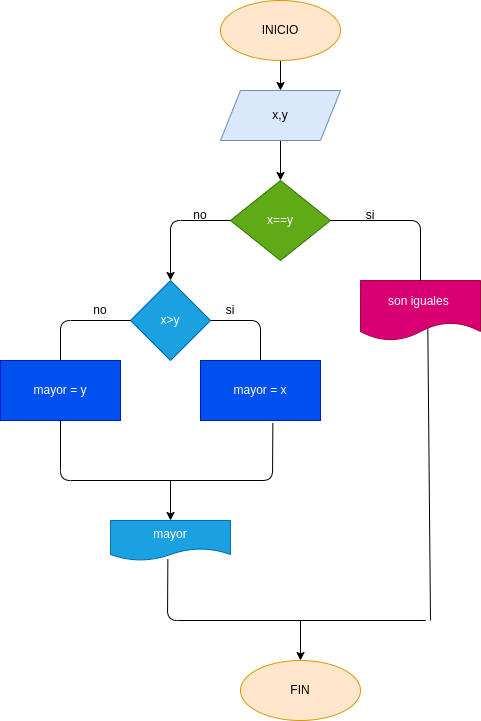

The diagram above was exported from draw.io. Its source (the exported page's mxGraphModel, read from the mxfile embedded in the PNG):
<mxGraphModel dx="1309" dy="303" grid="1" gridSize="10" guides="1" tooltips="1" connect="1" arrows="1" fold="1" page="1" pageScale="1" pageWidth="827" pageHeight="1169" math="0" shadow="0">
  <root>
    <mxCell id="0" />
    <mxCell id="1" parent="0" />
    <mxCell id="3" style="edgeStyle=none;html=1;" parent="1" source="2" target="4" edge="1">
      <mxGeometry relative="1" as="geometry">
        <mxPoint x="260" y="100" as="targetPoint" />
      </mxGeometry>
    </mxCell>
    <mxCell id="2" value="INICIO" style="ellipse;whiteSpace=wrap;html=1;fillColor=#ffe6cc;strokeColor=#d79b00;" parent="1" vertex="1">
      <mxGeometry x="200" width="120" height="60" as="geometry" />
    </mxCell>
    <mxCell id="5" style="edgeStyle=none;html=1;" parent="1" source="4" edge="1">
      <mxGeometry relative="1" as="geometry">
        <mxPoint x="260" y="180" as="targetPoint" />
      </mxGeometry>
    </mxCell>
    <mxCell id="4" value="x,y" style="shape=parallelogram;perimeter=parallelogramPerimeter;whiteSpace=wrap;html=1;fixedSize=1;fillColor=#dae8fc;strokeColor=#6c8ebf;" parent="1" vertex="1">
      <mxGeometry x="200" y="90" width="120" height="50" as="geometry" />
    </mxCell>
    <mxCell id="30" value="x==y" style="rhombus;whiteSpace=wrap;html=1;fillColor=#60a917;fontColor=#ffffff;strokeColor=#2D7600;" vertex="1" parent="1">
      <mxGeometry x="210" y="180" width="100" height="80" as="geometry" />
    </mxCell>
    <mxCell id="33" value="son iguales&amp;nbsp;" style="shape=document;whiteSpace=wrap;html=1;boundedLbl=1;fillColor=#d80073;fontColor=#ffffff;strokeColor=#A50040;" vertex="1" parent="1">
      <mxGeometry x="340" y="280" width="120" height="60" as="geometry" />
    </mxCell>
    <mxCell id="34" value="x&amp;gt;y" style="rhombus;whiteSpace=wrap;html=1;fillColor=#1ba1e2;fontColor=#ffffff;strokeColor=#006EAF;" vertex="1" parent="1">
      <mxGeometry x="110" y="280" width="80" height="80" as="geometry" />
    </mxCell>
    <mxCell id="35" value="" style="endArrow=none;html=1;exitX=1;exitY=0.5;exitDx=0;exitDy=0;" edge="1" parent="1" source="34">
      <mxGeometry width="50" height="50" relative="1" as="geometry">
        <mxPoint x="180" y="330" as="sourcePoint" />
        <mxPoint x="240" y="360" as="targetPoint" />
        <Array as="points">
          <mxPoint x="240" y="320" />
          <mxPoint x="240" y="360" />
        </Array>
      </mxGeometry>
    </mxCell>
    <mxCell id="36" value="mayor = x" style="rounded=0;whiteSpace=wrap;html=1;fillColor=#0050ef;fontColor=#ffffff;strokeColor=#001DBC;" vertex="1" parent="1">
      <mxGeometry x="180" y="360" width="120" height="60" as="geometry" />
    </mxCell>
    <mxCell id="37" value="" style="endArrow=classic;html=1;exitX=0;exitY=0.5;exitDx=0;exitDy=0;entryX=0.5;entryY=0;entryDx=0;entryDy=0;" edge="1" parent="1" source="30" target="34">
      <mxGeometry width="50" height="50" relative="1" as="geometry">
        <mxPoint x="150" y="380" as="sourcePoint" />
        <mxPoint x="200" y="330" as="targetPoint" />
        <Array as="points">
          <mxPoint x="150" y="220" />
        </Array>
      </mxGeometry>
    </mxCell>
    <mxCell id="38" value="no" style="text;html=1;strokeColor=none;fillColor=none;align=center;verticalAlign=middle;whiteSpace=wrap;rounded=0;" vertex="1" parent="1">
      <mxGeometry x="150" y="200" width="60" height="30" as="geometry" />
    </mxCell>
    <mxCell id="40" value="" style="edgeStyle=none;html=1;endArrow=none;entryX=0.5;entryY=0;entryDx=0;entryDy=0;" edge="1" parent="1" source="30" target="33">
      <mxGeometry relative="1" as="geometry">
        <mxPoint x="330" y="216.5" as="targetPoint" />
        <mxPoint x="310" y="220" as="sourcePoint" />
        <Array as="points">
          <mxPoint x="400" y="220" />
        </Array>
      </mxGeometry>
    </mxCell>
    <mxCell id="41" value="si" style="text;html=1;strokeColor=none;fillColor=none;align=center;verticalAlign=middle;whiteSpace=wrap;rounded=0;" vertex="1" parent="1">
      <mxGeometry x="320" y="200" width="60" height="30" as="geometry" />
    </mxCell>
    <mxCell id="42" value="" style="endArrow=none;html=1;entryX=0;entryY=0.5;entryDx=0;entryDy=0;" edge="1" parent="1" target="34">
      <mxGeometry width="50" height="50" relative="1" as="geometry">
        <mxPoint x="40" y="360" as="sourcePoint" />
        <mxPoint x="80" y="320" as="targetPoint" />
        <Array as="points">
          <mxPoint x="40" y="320" />
        </Array>
      </mxGeometry>
    </mxCell>
    <mxCell id="43" value="mayor = y" style="rounded=0;whiteSpace=wrap;html=1;fillColor=#0050ef;fontColor=#ffffff;strokeColor=#001DBC;" vertex="1" parent="1">
      <mxGeometry x="-20" y="360" width="120" height="60" as="geometry" />
    </mxCell>
    <mxCell id="44" value="" style="endArrow=none;html=1;exitX=0.603;exitY=1.045;exitDx=0;exitDy=0;exitPerimeter=0;" edge="1" parent="1" source="36">
      <mxGeometry width="50" height="50" relative="1" as="geometry">
        <mxPoint x="130" y="460" as="sourcePoint" />
        <mxPoint x="80" y="480" as="targetPoint" />
        <Array as="points">
          <mxPoint x="252" y="480" />
        </Array>
      </mxGeometry>
    </mxCell>
    <mxCell id="46" value="" style="endArrow=none;html=1;entryX=0.5;entryY=1;entryDx=0;entryDy=0;" edge="1" parent="1" target="43">
      <mxGeometry width="50" height="50" relative="1" as="geometry">
        <mxPoint x="100" y="480" as="sourcePoint" />
        <mxPoint x="50" y="430" as="targetPoint" />
        <Array as="points">
          <mxPoint x="40" y="480" />
        </Array>
      </mxGeometry>
    </mxCell>
    <mxCell id="47" value="" style="endArrow=classic;html=1;" edge="1" parent="1" target="48">
      <mxGeometry width="50" height="50" relative="1" as="geometry">
        <mxPoint x="150" y="480" as="sourcePoint" />
        <mxPoint x="150" y="530" as="targetPoint" />
      </mxGeometry>
    </mxCell>
    <mxCell id="48" value="mayor" style="shape=document;whiteSpace=wrap;html=1;boundedLbl=1;fillColor=#1ba1e2;fontColor=#ffffff;strokeColor=#006EAF;" vertex="1" parent="1">
      <mxGeometry x="90" y="520" width="120" height="40" as="geometry" />
    </mxCell>
    <mxCell id="49" value="" style="endArrow=none;html=1;entryX=0.561;entryY=0.795;entryDx=0;entryDy=0;entryPerimeter=0;" edge="1" parent="1" target="33">
      <mxGeometry width="50" height="50" relative="1" as="geometry">
        <mxPoint x="410" y="620" as="sourcePoint" />
        <mxPoint x="270" y="440" as="targetPoint" />
      </mxGeometry>
    </mxCell>
    <mxCell id="50" value="" style="endArrow=none;html=1;entryX=0.478;entryY=0.963;entryDx=0;entryDy=0;entryPerimeter=0;" edge="1" parent="1" target="48">
      <mxGeometry width="50" height="50" relative="1" as="geometry">
        <mxPoint x="170" y="620" as="sourcePoint" />
        <mxPoint x="190" y="580" as="targetPoint" />
        <Array as="points">
          <mxPoint x="410" y="620" />
          <mxPoint x="147" y="620" />
        </Array>
      </mxGeometry>
    </mxCell>
    <mxCell id="52" value="" style="endArrow=classic;html=1;" edge="1" parent="1">
      <mxGeometry width="50" height="50" relative="1" as="geometry">
        <mxPoint x="280" y="620" as="sourcePoint" />
        <mxPoint x="280" y="660" as="targetPoint" />
      </mxGeometry>
    </mxCell>
    <mxCell id="53" value="FIN" style="ellipse;whiteSpace=wrap;html=1;fillColor=#ffe6cc;strokeColor=#d79b00;" vertex="1" parent="1">
      <mxGeometry x="220" y="660" width="120" height="60" as="geometry" />
    </mxCell>
    <mxCell id="55" value="si" style="text;html=1;strokeColor=none;fillColor=none;align=center;verticalAlign=middle;whiteSpace=wrap;rounded=0;" vertex="1" parent="1">
      <mxGeometry x="180" y="295" width="60" height="30" as="geometry" />
    </mxCell>
    <mxCell id="56" value="no" style="text;html=1;strokeColor=none;fillColor=none;align=center;verticalAlign=middle;whiteSpace=wrap;rounded=0;" vertex="1" parent="1">
      <mxGeometry x="50" y="295" width="60" height="30" as="geometry" />
    </mxCell>
  </root>
</mxGraphModel>